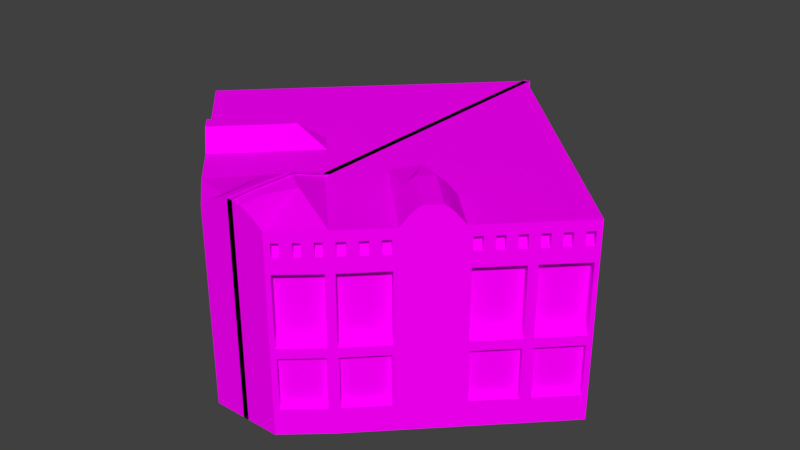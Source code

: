 # Source: CafeSinger3.blend  (saved by Blender 2.77.0; exported with 4.5.12 LTS)
import bpy
from mathutils import Matrix  # noqa: F401  (used for matrix-valued properties, if any)

bpy.ops.wm.read_factory_settings(use_empty=True)
scene = bpy.context.scene
scene.name = 'Scene'

# ---- collections
col_collection_1 = bpy.data.collections.new('Collection 1'); scene.collection.children.link(col_collection_1)

# ---- images (referenced by path relative to the original .blend; pixels are not part of the script)
import os
ASSET_DIR = os.environ.get("B2B_ASSET_DIR", "")  # directory of the original .blend (textures are referenced by path, not embedded)
HERE = os.path.dirname(os.path.abspath(__file__))  # packed textures are extracted next to this script under _unpacked/

def load_image(name, relpath, width, height, colorspace="sRGB"):
    """Load a texture the original file referenced (path relative to the .blend, or extracted next to this script)."""
    p = next((c for c in (os.path.join(HERE, relpath), os.path.join(ASSET_DIR, relpath)) if relpath and os.path.exists(c)), "")
    if p:
        img = bpy.data.images.load(p, check_existing=True)
        img.name = name
    else:  # same state as the original file: an image datablock whose file is absent (Cycles renders it pink)
        img = bpy.data.images.new(name, width, height)
        img.source = "FILE"
        img.filepath = "//" + (relpath or name)
    img.colorspace_settings.name = colorspace
    return img
img_colorpalette_jpg_001 = load_image('colorPalette.jpg.001', 'colorPalette.jpg', 1024, 1024, 'sRGB')

# ---- materials (node trees are filled in below, after node groups)
mat_material = bpy.data.materials.new('Material')
mat_material.alpha_threshold = 0.0
mat_material.roughness = 0.5
mat_material.line_color = (0.0, 0.0, 0.0, 1.0)

# ---- material node trees
mat_material.use_nodes = True; mat_material.node_tree.nodes.clear()
_N = mat_material.node_tree.nodes; _L = mat_material.node_tree.links
n0 = _N.new('ShaderNodeOutputMaterial'); n0.name = 'Material Output'; n0.location = (300, 300)
n1 = _N.new('ShaderNodeBsdfDiffuse'); n1.name = 'Diffuse BSDF'; n1.location = (10, 300)
n2 = _N.new('ShaderNodeTexCoord'); n2.name = 'Texture Coordinate'; n2.location = (-183, 230)
n3 = _N.new('ShaderNodeTexImage'); n3.name = 'Image Texture'; n3.location = (228, 132)
n3.width = 140
n3.image = img_colorpalette_jpg_001
_L.new(n1.outputs[0], n0.inputs[0])
_L.new(n2.outputs[2], n3.inputs[0])
_L.new(n3.outputs[0], n1.inputs[0])
n0.is_active_output = True

# ---- world
world_world = bpy.data.worlds.new('World'); scene.world = world_world
world_world.color = (0.05088, 0.05088, 0.05088)
world_world.use_sun_shadow = False
world_world.sun_shadow_jitter_overblur = 0.0
world_world.cycles.sampling_method = 'MANUAL'

# ---- meshes
me_cube = bpy.data.meshes.new('Cube')
me_cube.from_pydata([(-0.1307, 10.68, 0.7275), (10.38, 0.1672, 0.7275), (-0.1307, -8.401, 0.7275), (-0.1307, 10.68, 8.69), (10.38, 0.1671, 8.69), (-0.1307, 10.68, 3.531), (10.24, 0.02573, 3.731), (-0.1307, -8.401, 3.531), (-0.1307, 10.68, 4.725), (-0.1307, 10.68, 5.919), (-0.1307, 10.68, 7.113), (10.24, 0.02573, 4.725), (10.24, 0.02573, 5.919), (10.24, 0.02573, 6.913), (-0.1307, -8.401, 4.725), (-0.1307, -8.401, 5.919), (-0.1307, -8.401, 7.113), (8.629, -1.585, 0.7275), (6.877, -3.337, 0.7275), (5.125, -5.089, 0.7275), (3.373, -6.841, 0.7275), (1.621, -8.401, 0.7275), (8.629, -1.585, 8.69), (6.877, -3.337, 8.69), (5.125, -5.089, 8.69), (3.373, -6.841, 8.69), (1.621, -8.401, 8.69), (8.771, -1.443, 3.731), (7.019, -3.195, 3.731), (4.984, -5.23, 3.731), (3.515, -6.699, 3.731), (1.771, -8.268, 3.731), (8.629, -1.585, 4.725), (6.877, -3.337, 4.725), (4.984, -5.23, 4.725), (3.373, -6.841, 4.725), (1.771, -8.268, 4.725), (8.629, -1.585, 5.919), (6.877, -3.337, 5.919), (4.984, -5.23, 5.919), (3.373, -6.841, 5.919), (1.771, -8.268, 5.919), (8.771, -1.443, 6.913), (7.019, -3.195, 6.913), (4.984, -5.23, 6.913), (3.515, -6.699, 6.913), (1.771, -8.268, 6.913), (1.621, 8.927, 0.7275), (3.373, 7.175, 0.7275), (5.125, 5.423, 0.7275), (6.877, 3.671, 0.7275), (8.629, 1.919, 0.7275), (1.621, 8.927, 8.69), (3.373, 7.175, 8.69), (5.125, 5.423, 8.69), (6.877, 3.671, 8.69), (8.629, 1.919, 8.69), (1.621, 8.927, 3.531), (3.373, 7.175, 3.531), (5.125, 5.423, 3.531), (6.877, 3.671, 3.531), (8.629, 1.919, 3.531), (1.621, 8.927, 4.725), (3.373, 7.175, 4.725), (5.125, 5.423, 4.725), (6.877, 3.671, 4.725), (8.629, 1.919, 4.725), (1.621, 8.927, 5.919), (3.373, 7.175, 5.919), (5.125, 5.423, 5.919), (6.877, 3.671, 5.919), (8.629, 1.919, 5.919), (1.621, 8.927, 7.113), (3.373, 7.175, 7.113), (5.125, 5.423, 7.113), (6.877, 3.671, 7.113), (8.629, 1.919, 7.113), (-0.1307, 7.175, 8.69), (1.621, 5.423, 8.69), (3.373, 3.671, 8.69), (5.125, 1.919, 8.69), (6.877, 0.1671, 8.69), (-0.1307, 3.671, 8.69), (1.621, 1.919, 8.69), (3.373, 0.1672, 8.69), (5.125, -1.585, 8.69), (-0.1307, 0.1672, 8.69), (1.621, -1.585, 8.69), (3.373, -3.337, 8.69), (-0.1307, -3.337, 8.69), (1.621, -5.089, 8.69), (6.001, -4.213, 0.7275), (6.001, -4.213, 3.531), (6.001, -4.213, 4.725), (6.001, -4.213, 5.919), (6.001, -4.213, 7.113), (0.7453, 1.043, 8.69), (2.497, -0.7088, 8.69), (-0.1307, 1.919, 8.69), (1.125, -8.401, 9.078), (-0.1307, -8.401, 8.754), (0.5487, -8.401, 9.38), (-0.1307, -8.401, 9.485), (1.125, -7.738, 9.078), (0.9174, -5.793, 9.241), (-0.1307, -5.187, 9.414), (-0.1307, -7.045, 9.485), (0.5487, -7.225, 9.38), (6.598, -3.616, 9.168), (5.404, -4.81, 9.168), (6.001, -4.213, 9.016), (6.451, -3.764, 9.371), (6.28, -3.934, 9.548), (6.096, -4.118, 9.548), (5.907, -4.307, 9.548), (5.722, -4.492, 9.548), (5.552, -4.662, 9.371), (3.652, -3.058, 9.168), (4.846, -1.864, 9.168), (3.341, -1.552, 9.413), (3.8, -2.91, 9.371), (3.97, -2.74, 9.548), (4.155, -2.555, 9.548), (4.344, -2.366, 9.548), (4.528, -2.182, 9.548), (4.699, -2.012, 9.371), (8.629, 1.919, -0.2203), (10.38, 0.1672, -0.2203), (1.621, -8.401, -0.2203), (-0.1307, -8.401, -0.2203), (-0.1307, 10.68, -0.2203), (8.629, -1.585, -0.2203), (6.877, -3.337, -0.2203), (6.001, -4.213, -0.2203), (5.125, -5.089, -0.2203), (3.373, -6.841, -0.2203), (-0.1307, 7.175, -0.2203), (1.621, 8.927, -0.2203), (3.373, 7.175, -0.2203), (5.125, 5.423, -0.2203), (6.877, 3.671, -0.2203), (6.877, 0.1672, -0.2203), (5.125, 1.919, -0.2203), (3.373, 3.671, -0.2203), (1.621, 5.423, -0.2203), (5.125, -1.585, -0.2203), (3.373, 0.1672, -0.2203), (1.621, 1.919, -0.2203), (-0.1307, 3.671, -0.2203), (3.373, -3.337, -0.2203), (1.621, -1.585, -0.2203), (-0.1307, 0.1672, -0.2203), (1.621, -5.089, -0.2203), (-0.1307, -3.337, -0.2203), (-0.1307, -6.065, -0.2203), (0.7453, 1.043, -0.2203), (2.497, -0.7088, -0.2203), (4.249, -2.461, -0.2203), (-0.1307, 1.919, -0.2203), (10.21, -0.003857, 0.9693), (10.21, -0.003859, 3.289), (8.8, -1.414, 3.289), (8.8, -1.414, 0.9693), (8.458, -1.756, 0.9693), (8.458, -1.756, 3.289), (7.048, -3.166, 3.289), (7.048, -3.166, 0.9693), (4.954, -5.26, 0.9693), (4.954, -5.26, 3.289), (3.544, -6.67, 3.289), (3.544, -6.67, 0.9693), (3.193, -7.002, 0.9693), (3.193, -7.002, 3.289), (1.802, -8.24, 3.289), (1.802, -8.24, 0.9693), (9.991, 0.2152, 0.9693), (9.991, 0.2152, 3.289), (8.581, -1.195, 0.9693), (8.581, -1.195, 3.289), (8.239, -1.537, 3.289), (8.239, -1.537, 0.9693), (6.829, -2.947, 0.9693), (6.829, -2.947, 3.289), (4.735, -5.041, 3.289), (4.735, -5.041, 0.9693), (3.325, -6.451, 0.9693), (3.325, -6.451, 3.289), (2.987, -6.77, 3.289), (2.987, -6.77, 0.9693), (1.596, -8.008, 0.9693), (1.596, -8.008, 3.289), (10.38, 0.1672, 3.531), (10.38, 0.1672, 4.725), (10.38, 0.1671, 5.919), (10.38, 0.1671, 7.113), (8.488, -1.726, 3.731), (8.488, -1.726, 6.913), (8.771, -1.443, 5.919), (8.771, -1.443, 4.725), (9.886, 0.3793, 4.725), (8.417, -1.09, 4.725), (9.886, 0.3793, 5.919), (8.417, -1.09, 5.919), (9.886, 0.3793, 3.731), (9.886, 0.3793, 6.913), (8.417, -1.09, 3.731), (8.417, -1.09, 6.913), (8.629, -1.585, 3.531), (6.877, -3.337, 3.531), (8.629, -1.585, 7.113), (6.877, -3.337, 7.113), (8.488, -1.726, 5.919), (7.019, -3.195, 5.919), (8.488, -1.726, 4.725), (7.019, -3.195, 4.725), (8.134, -1.373, 4.725), (6.665, -2.842, 4.725), (8.134, -1.373, 5.919), (6.665, -2.842, 5.919), (8.134, -1.373, 3.731), (6.665, -2.842, 3.731), (8.134, -1.373, 6.913), (6.665, -2.842, 6.913), (5.125, -5.089, 3.531), (3.224, -6.974, 3.731), (5.125, -5.089, 7.113), (3.224, -6.974, 6.913), (5.125, -5.089, 5.919), (3.515, -6.699, 5.919), (5.125, -5.089, 4.725), (3.515, -6.699, 4.725), (4.63, -4.877, 4.725), (3.161, -6.346, 4.725), (4.63, -4.877, 5.919), (3.161, -6.346, 5.919), (4.63, -4.877, 3.731), (3.161, -6.346, 3.731), (4.63, -4.877, 6.913), (3.161, -6.346, 6.913), (3.373, -6.841, 3.531), (1.621, -8.401, 3.531), (3.373, -6.841, 7.113), (1.621, -8.401, 7.113), (3.224, -6.974, 5.919), (1.621, -8.401, 5.919), (3.224, -6.974, 4.725), (1.621, -8.401, 4.725), (2.891, -6.6, 4.725), (1.438, -7.894, 4.725), (2.891, -6.6, 5.919), (1.438, -7.894, 5.919), (2.891, -6.6, 3.731), (1.438, -7.894, 3.731), (2.891, -6.6, 6.913), (1.438, -7.894, 6.913), (9.797, -0.4168, 0.7275), (9.213, -1.001, 0.7275), (9.797, -0.4169, 8.69), (9.213, -1.001, 8.69), (9.797, -0.4168, 3.531), (9.213, -1.001, 3.531), (9.797, -0.4168, 7.113), (9.213, -1.001, 7.113), (0.4533, 7.759, 8.69), (1.037, 8.343, 8.69), (2.205, 6.007, 8.69), (2.789, 6.591, 8.69), (3.957, 4.255, 8.69), (4.541, 4.839, 8.69), (5.709, 2.503, 8.69), (6.293, 3.087, 8.69), (7.461, 0.7511, 8.69), (8.045, 1.335, 8.69), (9.797, -0.4168, -0.2203), (9.213, -1.001, -0.2203), (1.037, 8.343, -0.2203), (0.4533, 7.759, -0.2203), (2.789, 6.591, -0.2203), (2.205, 6.007, -0.2203), (4.541, 4.839, -0.2203), (3.957, 4.255, -0.2203), (6.293, 3.087, -0.2203), (5.709, 2.503, -0.2203), (8.045, 1.335, -0.2203), (7.461, 0.7512, -0.2203), (9.74, -0.4738, 0.9693), (9.27, -0.9438, 0.9693), (9.74, -0.4739, 3.289), (9.27, -0.9438, 3.289), (9.521, -0.2548, 0.9693), (9.051, -0.7248, 0.9693), (9.521, -0.2548, 3.289), (9.051, -0.7248, 3.289), (9.75, -0.464, 3.731), (9.26, -0.9537, 3.731), (9.75, -0.464, 6.913), (9.26, -0.9537, 6.913), (9.397, -0.1104, 4.725), (8.907, -0.6002, 4.725), (9.397, -0.1104, 5.919), (8.907, -0.6002, 5.919), (9.397, -0.1104, 3.731), (8.907, -0.6002, 3.731), (9.397, -0.1104, 6.913), (8.907, -0.6002, 6.913), (8.045, -2.169, 0.7275), (7.461, -2.753, 0.7275), (8.045, -2.169, 8.69), (7.461, -2.753, 8.69), (8.045, -2.169, 3.531), (7.461, -2.753, 3.531), (8.045, -2.169, 7.113), (7.461, -2.753, 7.113), (0.4533, 4.255, 8.69), (1.037, 4.839, 8.69), (2.205, 2.503, 8.69), (2.789, 3.087, 8.69), (3.957, 0.7511, 8.69), (4.541, 1.335, 8.69), (5.709, -1.001, 8.69), (6.293, -0.4168, 8.69), (8.045, -2.169, -0.2203), (7.461, -2.753, -0.2203), (1.037, 4.839, -0.2203), (0.4533, 4.255, -0.2203), (2.789, 3.087, -0.2203), (2.205, 2.503, -0.2203), (4.541, 1.335, -0.2203), (3.957, 0.7512, -0.2203), (6.293, -0.4168, -0.2203), (5.709, -1.001, -0.2203), (7.988, -2.226, 0.9693), (7.518, -2.696, 0.9693), (7.988, -2.226, 3.289), (7.518, -2.696, 3.289), (7.769, -2.007, 0.9693), (7.299, -2.477, 0.9693), (7.769, -2.007, 3.289), (7.299, -2.477, 3.289), (7.998, -2.216, 3.731), (7.508, -2.706, 3.731), (7.998, -2.216, 6.913), (7.508, -2.706, 6.913), (7.645, -1.862, 4.725), (7.155, -2.352, 4.725), (7.645, -1.862, 5.919), (7.155, -2.352, 5.919), (7.645, -1.862, 3.731), (7.155, -2.352, 3.731), (7.645, -1.862, 6.913), (7.155, -2.352, 6.913), (4.541, -5.673, 0.7275), (3.957, -6.257, 0.7275), (4.541, -5.673, 8.69), (3.957, -6.257, 8.69), (4.541, -5.673, 3.531), (3.957, -6.257, 3.531), (4.541, -5.673, 7.113), (3.957, -6.257, 7.113), (0.4533, -2.753, 8.69), (1.037, -2.169, 8.69), (2.205, -4.505, 8.69), (2.789, -3.921, 8.69), (4.541, -5.673, -0.2203), (3.957, -6.257, -0.2203), (1.037, -2.169, -0.2203), (0.4533, -2.753, -0.2203), (2.789, -3.921, -0.2203), (2.205, -4.505, -0.2203), (4.484, -5.73, 0.9693), (4.014, -6.2, 0.9693), (4.484, -5.73, 3.289), (4.014, -6.2, 3.289), (4.265, -5.511, 0.9693), (3.795, -5.981, 0.9693), (4.265, -5.511, 3.289), (3.795, -5.981, 3.289), (4.494, -5.72, 3.731), (4.004, -6.21, 3.731), (4.494, -5.72, 6.913), (4.004, -6.21, 6.913), (4.141, -5.366, 4.725), (3.651, -5.856, 4.725), (4.141, -5.366, 5.919), (3.651, -5.856, 5.919), (4.141, -5.366, 3.731), (3.651, -5.856, 3.731), (4.141, -5.366, 6.913), (3.651, -5.856, 6.913), (2.789, -7.361, 0.7275), (2.205, -7.881, 0.7275), (2.789, -7.361, 8.69), (2.205, -7.881, 8.69), (2.789, -7.361, 3.531), (2.205, -7.881, 3.531), (2.789, -7.361, 7.113), (2.205, -7.881, 7.113), (2.789, -7.361, -0.2203), (2.205, -7.881, -0.2203), (1.037, -5.414, -0.2203), (0.4533, -5.739, -0.2203), (2.729, -7.414, 0.9693), (2.266, -7.827, 0.9693), (2.729, -7.414, 3.289), (2.266, -7.827, 3.289), (2.523, -7.183, 0.9693), (2.059, -7.596, 0.9693), (2.523, -7.183, 3.289), (2.059, -7.596, 3.289), (2.74, -7.405, 3.731), (2.255, -7.836, 3.731), (2.74, -7.405, 6.913), (2.255, -7.836, 6.913), (2.407, -7.032, 4.725), (1.923, -7.463, 4.725), (2.407, -7.032, 5.919), (1.923, -7.463, 5.919), (2.407, -7.032, 3.731), (1.923, -7.463, 3.731), (2.407, -7.032, 6.913), (1.923, -7.463, 6.913), (9.05, -1.164, 7.595), (9.05, -1.164, 8.207), (8.792, -1.422, 8.207), (8.792, -1.422, 7.595), (7.298, -2.916, 7.595), (7.298, -2.916, 8.207), (7.04, -3.174, 8.207), (7.04, -3.174, 7.595), (3.794, -6.42, 7.595), (3.794, -6.42, 8.207), (3.536, -6.678, 8.207), (3.536, -6.678, 7.595), (2.023, -8.043, 7.595), (2.023, -8.043, 8.207), (1.804, -8.238, 8.207), (1.804, -8.238, 7.595), (10.22, 0.003978, 7.595), (10.22, 0.003977, 8.207), (9.96, -0.2537, 8.207), (9.96, -0.2537, 7.595), (9.634, -0.58, 7.595), (9.634, -0.58, 8.207), (9.376, -0.8377, 8.207), (9.376, -0.8377, 7.595), (8.466, -1.748, 7.595), (8.466, -1.748, 8.207), (8.208, -2.006, 8.207), (8.208, -2.006, 7.595), (7.882, -2.332, 7.595), (7.882, -2.332, 8.207), (7.624, -2.59, 8.207), (7.624, -2.59, 7.595), (4.962, -5.252, 7.595), (4.962, -5.252, 8.207), (4.704, -5.51, 8.207), (4.704, -5.51, 7.595), (4.378, -5.836, 7.595), (4.378, -5.836, 8.207), (4.12, -6.094, 8.207), (4.12, -6.094, 7.595), (3.191, -7.003, 7.595), (3.191, -7.003, 8.207), (2.972, -7.198, 8.207), (2.972, -7.198, 7.595), (2.607, -7.523, 7.595), (2.607, -7.523, 8.207), (2.388, -7.718, 8.207), (2.388, -7.718, 7.595), (8.816, -0.93, 8.207), (8.816, -0.93, 7.595), (8.558, -1.188, 7.595), (8.558, -1.188, 8.207), (7.064, -2.682, 8.207), (7.064, -2.682, 7.595), (6.806, -2.94, 7.595), (6.806, -2.94, 8.207), (3.56, -6.186, 8.207), (3.56, -6.186, 7.595), (3.302, -6.444, 7.595), (3.302, -6.444, 8.207), (1.803, -7.796, 8.207), (1.803, -7.796, 7.595), (1.584, -7.991, 7.595), (1.584, -7.991, 8.207), (9.984, 0.238, 7.595), (9.984, 0.238, 8.207), (9.726, -0.01967, 7.595), (9.726, -0.01967, 8.207), (9.4, -0.346, 8.207), (9.4, -0.346, 7.595), (9.142, -0.6037, 7.595), (9.142, -0.6037, 8.207), (8.232, -1.514, 8.207), (8.232, -1.514, 7.595), (7.974, -1.772, 7.595), (7.974, -1.772, 8.207), (7.648, -2.098, 8.207), (7.648, -2.098, 7.595), (7.39, -2.356, 7.595), (7.39, -2.356, 8.207), (4.728, -5.018, 8.207), (4.728, -5.018, 7.595), (4.47, -5.276, 7.595), (4.47, -5.276, 8.207), (4.144, -5.602, 8.207), (4.144, -5.602, 7.595), (3.886, -5.86, 7.595), (3.886, -5.86, 8.207), (2.971, -6.756, 8.207), (2.971, -6.756, 7.595), (2.752, -6.951, 7.595), (2.752, -6.951, 8.207), (2.387, -7.276, 8.207), (2.387, -7.276, 7.595), (2.168, -7.471, 7.595), (2.168, -7.471, 8.207)], [], [(90, 104, 103, 26, 392, 391, 25), (76, 56, 4, 194), (99, 26, 103), (21, 240, 7, 2), (51, 61, 191, 1), (240, 246, 14, 7), (246, 244, 15, 14), (244, 242, 16, 15), (61, 66, 192, 191), (66, 71, 193, 192), (71, 76, 194, 193), (12, 13, 204, 201), (212, 214, 216, 218), (94, 95, 225, 227), (34, 39, 233, 231), (36, 31, 252, 248), (296, 42, 206, 304), (214, 28, 220, 216), (93, 94, 227, 229), (29, 34, 231, 235), (409, 224, 251, 417), (197, 198, 200, 202), (339, 195, 219, 347), (92, 93, 229, 223), (380, 45, 238, 388), (243, 226, 253, 249), (171, 172, 187, 188), (331, 163, 180, 335), (91, 92, 223, 19), (167, 168, 183, 184), (285, 159, 175, 289), (437, 438, 486, 485), (457, 458, 505, 506), (85, 118, 108, 23), (430, 431, 480, 477), (450, 451, 500, 497), (271, 81, 22, 258), (319, 85, 23, 308), (210, 23, 108, 110, 95), (361, 90, 25, 354), (50, 51, 126, 140), (49, 50, 140, 139), (51, 1, 127, 126), (390, 21, 128, 398), (359, 89, 90, 361), (96, 86, 87, 97), (313, 82, 83, 315), (315, 83, 84, 317), (317, 84, 85, 319), (3, 77, 263, 264, 52), (263, 77, 78, 265), (265, 78, 79, 267), (267, 79, 80, 269), (269, 80, 81, 271), (9, 10, 72, 67), (67, 72, 73, 68), (68, 73, 74, 69), (69, 74, 75, 70), (70, 75, 76, 71), (8, 9, 67, 62), (62, 67, 68, 63), (63, 68, 69, 64), (64, 69, 70, 65), (65, 70, 71, 66), (5, 8, 62, 57), (57, 62, 63, 58), (58, 63, 64, 59), (59, 64, 65, 60), (60, 65, 66, 61), (0, 5, 57, 47), (47, 57, 58, 48), (48, 58, 59, 49), (49, 59, 60, 50), (50, 60, 61, 51), (10, 3, 52, 72), (72, 52, 53, 73), (73, 53, 54, 74), (74, 54, 55, 75), (75, 55, 56, 76), (105, 104, 90, 89), (48, 49, 139, 138), (18, 91, 133, 132), (352, 20, 135, 364), (97, 87, 88, 117, 119), (83, 96, 97, 84), (47, 48, 138, 137), (91, 19, 134, 133), (117, 88, 24, 109), (84, 97, 119, 118, 85), (18, 208, 92, 91), (208, 33, 93, 92), (33, 38, 94, 93), (38, 210, 95, 94), (89, 359, 360, 87, 86), (98, 86, 96), (98, 96, 83, 82), (82, 313, 314, 78, 77), (0, 47, 137, 130), (306, 18, 132, 322), (21, 2, 129, 128), (256, 17, 131, 274), (99, 101, 100), (101, 102, 100), (99, 103, 107, 101), (101, 107, 106, 102), (242, 26, 99, 100, 16), (108, 111, 110), (111, 112, 110), (112, 113, 110), (113, 114, 110), (114, 115, 110), (115, 116, 110), (116, 109, 110), (117, 120, 119), (120, 121, 119), (121, 122, 119), (122, 123, 119), (123, 124, 119), (124, 125, 119), (125, 118, 119), (117, 109, 116, 120), (120, 116, 115, 121), (121, 115, 114, 122), (122, 114, 113, 123), (123, 113, 112, 124), (124, 112, 111, 125), (125, 111, 108, 118), (95, 110, 109, 24, 225), (154, 128, 129), (284, 274, 131, 141), (330, 322, 132, 145), (157, 133, 134, 149), (368, 364, 135, 152), (400, 398, 128, 154), (366, 368, 152, 153), (155, 156, 150, 151), (156, 157, 149, 150), (324, 326, 147, 148), (326, 328, 146, 147), (328, 330, 145, 146), (130, 137, 275, 276, 136), (276, 278, 144, 136), (278, 280, 143, 144), (280, 282, 142, 143), (282, 284, 141, 142), (146, 145, 157, 156), (147, 146, 156, 155), (145, 132, 133, 157), (154, 153, 152, 399, 400), (153, 151, 150, 365, 366), (158, 148, 147, 155), (151, 158, 155), (148, 136, 144, 323, 324), (105, 106, 107, 103, 104), (1, 191, 160, 159), (260, 207, 161, 288), (207, 17, 162, 161), (255, 1, 159, 285), (17, 207, 164, 163), (310, 208, 165, 334), (208, 18, 166, 165), (305, 17, 163, 331), (19, 223, 168, 167), (356, 239, 169, 372), (239, 20, 170, 169), (351, 19, 167, 369), (20, 239, 172, 171), (394, 240, 173, 404), (240, 21, 174, 173), (389, 20, 171, 401), (290, 292, 178, 177), (336, 338, 182, 181), (374, 376, 186, 185), (406, 408, 190, 189), (288, 161, 178, 292), (369, 167, 184, 373), (334, 165, 182, 338), (401, 171, 188, 405), (161, 162, 177, 178), (372, 169, 186, 376), (165, 166, 181, 182), (404, 173, 190, 408), (169, 170, 185, 186), (173, 174, 189, 190), (159, 160, 176, 175), (163, 164, 179, 180), (11, 6, 191, 192), (12, 11, 192, 193), (13, 12, 193, 194), (294, 27, 207, 260), (295, 13, 194, 261), (197, 42, 209, 37), (198, 197, 37, 32), (27, 198, 32, 207), (300, 304, 206, 202), (298, 300, 202, 200), (302, 298, 200, 205), (6, 11, 199, 203), (198, 27, 205, 200), (42, 197, 202, 206), (293, 6, 203, 301), (11, 12, 201, 199), (340, 28, 208, 310), (341, 196, 209, 311), (196, 211, 37, 209), (212, 43, 210, 38), (211, 213, 32, 37), (214, 212, 38, 33), (213, 195, 207, 32), (28, 214, 33, 208), (346, 350, 222, 218), (344, 346, 218, 216), (348, 344, 216, 220), (43, 212, 218, 222), (342, 43, 222, 350), (195, 213, 215, 219), (213, 211, 217, 215), (211, 196, 221, 217), (378, 30, 239, 356), (379, 44, 225, 357), (44, 39, 227, 225), (228, 45, 241, 40), (39, 34, 229, 227), (230, 228, 40, 35), (34, 29, 223, 229), (30, 230, 35, 239), (384, 388, 238, 234), (382, 384, 234, 232), (386, 382, 232, 236), (39, 44, 237, 233), (377, 29, 235, 385), (230, 30, 236, 232), (228, 230, 232, 234), (45, 228, 234, 238), (410, 31, 240, 394), (411, 226, 241, 395), (226, 243, 40, 241), (41, 46, 242, 244), (243, 245, 35, 40), (36, 41, 244, 246), (245, 224, 239, 35), (31, 36, 246, 240), (416, 420, 254, 250), (414, 416, 250, 248), (418, 414, 248, 252), (41, 36, 248, 250), (46, 41, 250, 254), (412, 46, 254, 420), (224, 245, 247, 251), (245, 243, 249, 247), (27, 294, 302, 205), (294, 293, 301, 302), (203, 199, 297, 301), (301, 297, 298, 302), (199, 201, 299, 297), (297, 299, 300, 298), (201, 204, 303, 299), (299, 303, 304, 300), (42, 296, 262, 209), (296, 295, 261, 262), (6, 293, 259, 191), (293, 294, 260, 259), (160, 287, 291, 176), (287, 288, 292, 291), (175, 176, 291, 289), (289, 291, 292, 290), (17, 256, 286, 162), (256, 255, 285, 286), (191, 259, 287, 160), (259, 260, 288, 287), (140, 126, 283, 281), (281, 283, 284, 282), (139, 140, 281, 279), (279, 281, 282, 280), (138, 139, 279, 277), (277, 279, 280, 278), (137, 138, 277, 275), (275, 277, 278, 276), (126, 127, 273, 283), (283, 273, 274, 284), (1, 255, 273, 127), (255, 256, 274, 273), (55, 270, 272, 56), (270, 269, 271, 272), (54, 268, 270, 55), (268, 267, 269, 270), (53, 266, 268, 54), (266, 265, 267, 268), (52, 264, 266, 53), (264, 263, 265, 266), (56, 272, 257, 4), (272, 271, 258, 257), (432, 429, 478, 479), (452, 449, 498, 499), (162, 286, 290, 177), (286, 285, 289, 290), (13, 295, 303, 204), (295, 296, 304, 303), (196, 341, 349, 221), (341, 342, 350, 349), (219, 215, 343, 347), (347, 343, 344, 348), (215, 217, 345, 343), (343, 345, 346, 344), (217, 221, 349, 345), (345, 349, 350, 346), (43, 342, 312, 210), (342, 341, 311, 312), (195, 339, 309, 207), (339, 340, 310, 309), (164, 333, 337, 179), (333, 334, 338, 337), (180, 179, 337, 335), (335, 337, 338, 336), (18, 306, 332, 166), (306, 305, 331, 332), (207, 309, 333, 164), (309, 310, 334, 333), (142, 141, 329, 327), (327, 329, 330, 328), (143, 142, 327, 325), (325, 327, 328, 326), (144, 143, 325, 323), (323, 325, 326, 324), (141, 131, 321, 329), (329, 321, 322, 330), (17, 305, 321, 131), (305, 306, 322, 321), (80, 318, 320, 81), (318, 317, 319, 320), (79, 316, 318, 80), (316, 315, 317, 318), (78, 314, 316, 79), (314, 313, 315, 316), (81, 320, 307, 22), (320, 319, 308, 307), (423, 424, 471, 472), (443, 444, 491, 492), (166, 332, 336, 181), (332, 331, 335, 336), (28, 340, 348, 220), (340, 339, 347, 348), (30, 378, 386, 236), (378, 377, 385, 386), (235, 231, 381, 385), (385, 381, 382, 386), (231, 233, 383, 381), (381, 383, 384, 382), (233, 237, 387, 383), (383, 387, 388, 384), (45, 380, 358, 241), (380, 379, 357, 358), (29, 377, 355, 223), (377, 378, 356, 355), (168, 371, 375, 183), (371, 372, 376, 375), (170, 370, 374, 185), (370, 369, 373, 374), (184, 183, 375, 373), (373, 375, 376, 374), (20, 352, 370, 170), (352, 351, 369, 370), (223, 355, 371, 168), (355, 356, 372, 371), (150, 149, 367, 365), (365, 367, 368, 366), (149, 134, 363, 367), (367, 363, 364, 368), (19, 351, 363, 134), (351, 352, 364, 363), (87, 360, 362, 88), (360, 359, 361, 362), (88, 362, 353, 24), (362, 361, 354, 353), (429, 430, 477, 478), (463, 464, 511, 512), (44, 379, 387, 237), (379, 380, 388, 387), (226, 411, 419, 253), (411, 412, 420, 419), (251, 247, 413, 417), (417, 413, 414, 418), (247, 249, 415, 413), (413, 415, 416, 414), (249, 253, 419, 415), (415, 419, 420, 416), (46, 412, 396, 242), (412, 411, 395, 396), (224, 409, 393, 239), (409, 410, 394, 393), (172, 403, 407, 187), (403, 404, 408, 407), (174, 402, 406, 189), (402, 401, 405, 406), (188, 187, 407, 405), (405, 407, 408, 406), (21, 390, 402, 174), (390, 389, 401, 402), (239, 393, 403, 172), (393, 394, 404, 403), (152, 135, 397, 399), (399, 397, 398, 400), (20, 389, 397, 135), (389, 390, 398, 397), (449, 450, 497, 498), (422, 423, 472, 469), (31, 410, 418, 252), (410, 409, 417, 418), (262, 258, 422, 421), (258, 22, 423, 422), (22, 209, 424, 423), (209, 262, 421, 424), (312, 308, 426, 425), (308, 23, 427, 426), (23, 210, 428, 427), (210, 312, 425, 428), (358, 354, 430, 429), (354, 25, 431, 430), (25, 241, 432, 431), (241, 358, 429, 432), (396, 392, 434, 433), (392, 26, 435, 434), (26, 242, 436, 435), (242, 396, 433, 436), (194, 4, 438, 437), (4, 257, 439, 438), (257, 261, 440, 439), (261, 194, 437, 440), (261, 257, 442, 441), (257, 258, 443, 442), (258, 262, 444, 443), (262, 261, 441, 444), (209, 22, 446, 445), (22, 307, 447, 446), (307, 311, 448, 447), (311, 209, 445, 448), (311, 307, 450, 449), (307, 308, 451, 450), (308, 312, 452, 451), (312, 311, 449, 452), (225, 24, 454, 453), (24, 353, 455, 454), (353, 357, 456, 455), (357, 225, 453, 456), (357, 353, 458, 457), (353, 354, 459, 458), (354, 358, 460, 459), (358, 357, 457, 460), (241, 25, 462, 461), (25, 391, 463, 462), (391, 395, 464, 463), (395, 241, 461, 464), (395, 391, 466, 465), (391, 392, 467, 466), (392, 396, 468, 467), (396, 395, 465, 468), (470, 469, 472, 471), (474, 473, 476, 475), (478, 477, 480, 479), (482, 481, 484, 483), (485, 486, 488, 487), (490, 489, 492, 491), (494, 493, 496, 495), (498, 497, 500, 499), (502, 501, 504, 503), (506, 505, 508, 507), (510, 509, 512, 511), (514, 513, 516, 515), (451, 452, 499, 500), (431, 432, 479, 480), (460, 457, 506, 507), (440, 437, 485, 487), (458, 459, 508, 505), (438, 439, 488, 486), (465, 466, 513, 514), (445, 446, 493, 494), (459, 460, 507, 508), (425, 426, 473, 474), (439, 440, 487, 488), (468, 465, 514, 515), (448, 445, 494, 495), (428, 425, 474, 475), (466, 467, 516, 513), (446, 447, 496, 493), (426, 427, 476, 473), (453, 454, 501, 502), (467, 468, 515, 516), (433, 434, 481, 482), (447, 448, 495, 496), (427, 428, 475, 476), (456, 453, 502, 503), (436, 433, 482, 483), (454, 455, 504, 501), (434, 435, 484, 481), (461, 462, 509, 510), (441, 442, 489, 490), (455, 456, 503, 504), (421, 422, 469, 470), (435, 436, 483, 484), (464, 461, 510, 511), (444, 441, 490, 491), (424, 421, 470, 471), (462, 463, 512, 509), (442, 443, 492, 489)])
me_cube.materials.append(mat_material)
me_cube.use_remesh_preserve_volume = False
me_cube.use_remesh_preserve_attributes = False
me_cube.use_mirror_vertex_groups = False
me_cube.update()

# ---- objects
ob_cube = bpy.data.objects.new('Cube', me_cube)

# ---- transforms, parenting, visibility, modifiers, constraints
ob_cube.location = (0.0, 0.0, 0.0)
ob_cube.lock_rotations_4d = False
ob_cube.empty_display_type = 'ARROWS'
ob_cube.lineart.crease_threshold = 0.0
_m = ob_cube.modifiers.new('Mirror', 'MIRROR')

# ---- collection membership
col_collection_1.objects.link(ob_cube)

# ---- scene / render settings (as saved in the file)
scene.frame_start = 1; scene.frame_end = 250; scene.frame_set(164)
scene.render.engine = 'CYCLES'
scene.render.resolution_percentage = 50
scene.render.dither_intensity = 0.0
scene.cycles.use_denoising = False
scene.cycles.samples = 128
scene.cycles.sampling_pattern = 'TABULATED_SOBOL'
scene.cycles.light_sampling_threshold = 0.0
scene.cycles.use_adaptive_sampling = False
scene.cycles.use_light_tree = False
scene.cycles.blur_glossy = 0.0
scene.cycles.sample_clamp_indirect = 0.0
scene.view_settings.view_transform = 'Standard'
bpy.context.view_layer.update()

# ---- added for rendering (the .blend has no active camera and no usable light): camera, sun
cam_auto = bpy.data.cameras.new('AutoCamera')
cam_auto.lens = 50.0
cam_auto.sensor_width = 36.0
cam_auto.clip_end = 1000.0
ob_auto_camera = bpy.data.objects.new('AutoCamera', cam_auto)
scene.collection.objects.link(ob_auto_camera)
ob_auto_camera.location = (27.6104, -31.9933, 26.752)
ob_auto_camera.rotation_euler = (1.09748, -7.21219e-08, 0.694738)
scene.camera = ob_auto_camera
light_auto_sun = bpy.data.lights.new('AutoSun', 'SUN')
light_auto_sun.energy = 3.0
light_auto_sun.angle = 0.0523599
ob_auto_sun = bpy.data.objects.new('AutoSun', light_auto_sun)
scene.collection.objects.link(ob_auto_sun)
ob_auto_sun.rotation_euler = (0.872665, 0.174533, 0.523599)
bpy.context.view_layer.update()
